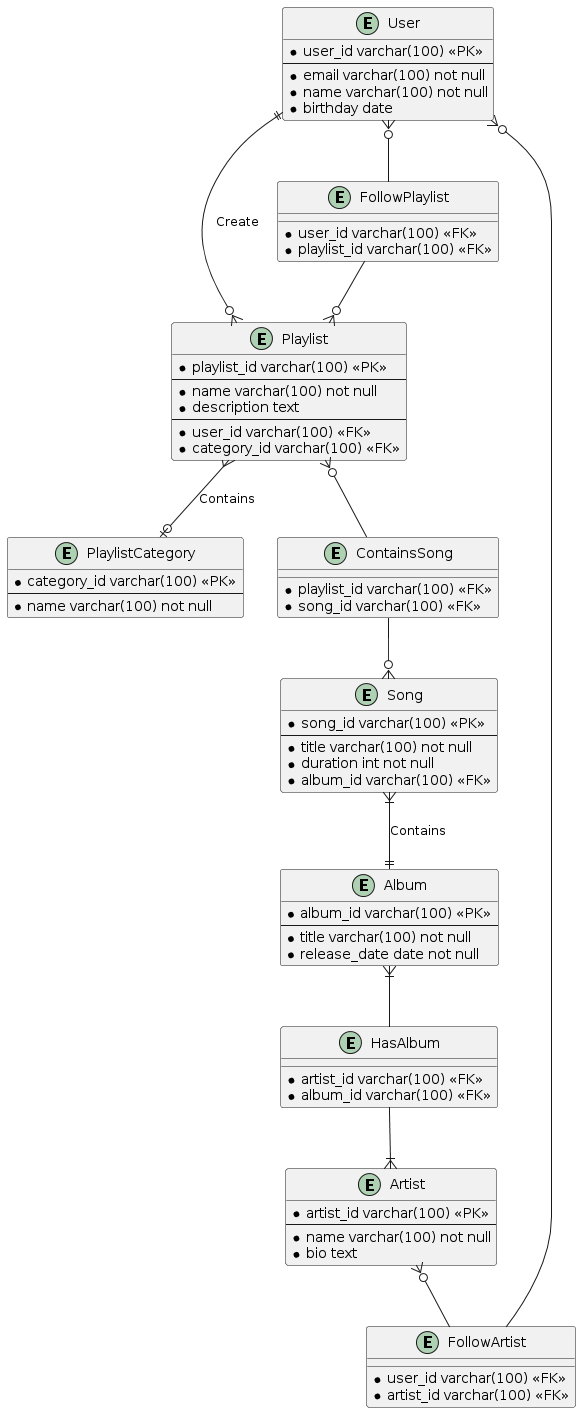

The diagram above was rendered by PlantUML. Its source (embedded in the PNG):
@startuml
entity User {
    * user_id varchar(100) <<PK>>
    --
    * email varchar(100) not null
    * name varchar(100) not null
    * birthday date
}

entity Playlist {
    * playlist_id varchar(100) <<PK>>
    --
    * name varchar(100) not null
    * description text
    --
    * user_id varchar(100) <<FK>>
    * category_id varchar(100) <<FK>>
}

entity PlaylistCategory {
    * category_id varchar(100) <<PK>>
    --
    * name varchar(100) not null
}

entity ContainsSong {
    * playlist_id varchar(100) <<FK>>
    * song_id varchar(100) <<FK>>
}

entity Song {
    * song_id varchar(100) <<PK>>
    --
    * title varchar(100) not null
    * duration int not null
    * album_id varchar(100) <<FK>>
}

entity Album {
    * album_id varchar(100) <<PK>>
    --
    * title varchar(100) not null
    * release_date date not null
}

entity Artist {
    * artist_id varchar(100) <<PK>>
    --
    * name varchar(100) not null 
    * bio text
}

entity HasAlbum {
    * artist_id varchar(100) <<FK>>
    * album_id varchar(100) <<FK>>
}

entity FollowArtist {
    * user_id varchar(100) <<FK>>
    * artist_id varchar(100) <<FK>>
}

entity FollowPlaylist {
    * user_id varchar(100) <<FK>>
    * playlist_id varchar(100) <<FK>>
}

User ||--o{ Playlist : Create
Playlist }--o| PlaylistCategory : Contains

Playlist }o-- ContainsSong
ContainsSong --o{ Song

Song }|--|| Album : Contains

Album }|-- HasAlbum
HasAlbum --|{ Artist

Artist }o-- FollowArtist
FollowArtist --o{ User

User }o-- FollowPlaylist
FollowPlaylist --o{ Playlist
@enduml